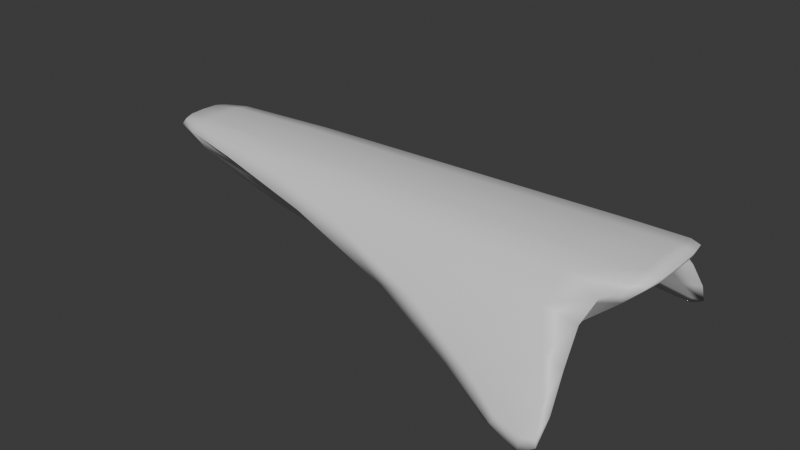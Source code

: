 # Source: DefaultShip.blend  (saved by Blender 4.5.87; exported with 4.5.12 LTS)
import bpy
from mathutils import Matrix  # noqa: F401  (used for matrix-valued properties, if any)

bpy.ops.wm.read_factory_settings(use_empty=True)
scene = bpy.context.scene
scene.name = 'Scene'

# ---- collections
col_collection = bpy.data.collections.new('Collection'); scene.collection.children.link(col_collection)

# ---- materials (node trees are filled in below, after node groups)
mat_material = bpy.data.materials.new('Material')
mat_material.alpha_threshold = 0.0
mat_material.roughness = 0.5
mat_material.line_color = (0.0, 0.0, 0.0, 1.0)

# ---- material node trees
mat_material.use_nodes = True; mat_material.node_tree.nodes.clear()
_N = mat_material.node_tree.nodes; _L = mat_material.node_tree.links
n0 = _N.new('ShaderNodeOutputMaterial'); n0.name = 'Material Output'; n0.location = (200, 100)
n1 = _N.new('ShaderNodeBsdfPrincipled'); n1.name = 'Principled BSDF'; n1.location = (-200, 100)
n1.inputs[3].default_value = 1.45
_L.new(n1.outputs[0], n0.inputs[0])
n0.is_active_output = True

# ---- world
world_world = bpy.data.worlds.new('World'); scene.world = world_world
world_world.use_nodes = True; world_world.node_tree.nodes.clear()
_N = world_world.node_tree.nodes; _L = world_world.node_tree.links
n0 = _N.new('ShaderNodeOutputWorld'); n0.name = 'World Output'; n0.location = (200, 100)
n1 = _N.new('ShaderNodeBackground'); n1.name = 'Background'; n1.location = (-200, 100)
n1.inputs[0].default_value = (0.05088, 0.05088, 0.05088, 1.0)
_L.new(n1.outputs[0], n0.inputs[0])
n0.is_active_output = True
world_world.color = (0.05088, 0.05088, 0.05088)
world_world.sun_shadow_jitter_overblur = 0.0

# ---- meshes
me_body = bpy.data.meshes.new('Body')
me_body.from_pydata([(4.414, -0.75, 0.9327), (2.763, -0.3646, -0.6145), (-5.309, -0.4797, 0.7738), (-3.817, -0.2558, -0.237), (3.254, -0.977, 0.8522), (1.675, -0.4979, -0.6824), (-3.02, -0.8563, 0.7707), (-1.631, -0.4331, -0.5148), (-5.182, -0.4529, 0.4056), (3.811, -0.5779, 0.3731), (2.912, -1.037, 0.4491), (-2.977, -0.9088, 0.4074), (3.301, -1.856, -0.1572), (0.8428, -1.746, -0.1674), (4.056, -0.7954, 0.5433), (2.717, -0.4738, -0.695), (3.499, -1.856, 0.02152), (1.05, -1.746, 0.009578), (3.307, -0.465, 0.286), (2.547, -0.3276, -0.4298), (3.841, -2.433, -0.8724), (3.124, -2.396, -0.8724), (3.691, -2.433, -1.007), (2.969, -2.396, -1.007), (-3.815, 0.0, -0.298), (4.475, 0.0, 0.9551), (-5.382, 0.0, 0.7973), (2.418, 0.0, -0.9751), (1.508, 0.0, -0.9622), (2.803, 0.0, 0.9808), (-1.266, 0.0, -0.7441), (-3.172, 0.0, 0.8992), (4.33, 0.0, 0.7506), (-5.395, 0.0, 0.3968), (2.5, 0.0, -0.8614), (4.074, 0.0, 0.62), (2.369, 0.0, -0.5421), (3.383, 0.0, 0.4122), (-3.814, -0.1304, -0.2879), (3.86, -1.877, -0.06577), (-5.397, -0.4985, 0.6588), (3.329, -0.6961, -0.1222), (-4.834, -0.6085, 0.8072), (4.464, -0.4684, 0.9513), (2.457, -0.4972, -0.7058), (3.573, -2.224, -0.6814), (4.219, -0.8342, 0.9406), (0.135, -0.485, -0.6177), (1.529, -0.2503, -0.9272), (2.075, -0.7448, -0.1211), (2.855, -0.4866, 0.9677), (0.2754, -0.9277, 0.8089), (-3.011, -0.3314, -0.379), (-1.312, -0.2183, -0.7154), (-2.356, -0.647, -0.0553), (-3.162, -0.4218, 0.8858), (-4.517, -0.342, 0.04356), (4.346, -0.8155, 0.8381), (3.883, -1.123, 0.7067), (-3.683, -0.948, 0.6155), (0.1015, -1.005, 0.3187), (3.757, -0.917, 0.4899), (2.312, -1.801, 0.0489), (0.4862, -1.725, -0.081), (4.302, -0.4582, 0.7294), (-4.616, -0.6526, 0.42), (3.287, -0.5419, -0.1207), (4.041, -0.3643, 0.5891), (2.807, -0.4192, -0.66), (3.945, -0.6555, 0.4066), (-1.023, -1.325, 0.2615), (2.893, -0.4253, -0.06734), (-0.8409, -1.32, 0.4543), (3.37, -0.3058, 0.3906), (3.575, -0.5341, 0.3651), (2.601, -0.3393, -0.5526), (3.573, -2.459, -0.9262), (3.872, -2.477, -1.008), (3.087, -2.44, -1.008), (3.387, -2.459, -1.09), (2.427, -2.15, -0.5111), (3.183, -1.432, 0.4926), (2.228, -2.15, -0.6827), (2.974, -1.438, 0.2922), (-5.369, -0.2869, 0.7932), (2.456, -0.2361, -0.9401), (2.034, -1.801, -0.1957), (-5.368, -0.2344, 0.3979), (2.533, -0.1776, -0.8306), (2.399, -0.1892, -0.5229), (3.763, -2.224, -0.5096), (2.349, 0.0, -0.7819), (2.799, 0.0, -0.05449), (4.223, 0.0, 0.6632), (2.527, 0.0, -0.9235), (-4.774, 0.0, 0.05055), (3.813, 0.0, 0.5962), (-0.1419, 0.0, 0.9418), (-2.642, 0.0, -0.5598), (4.192, 0.0, 0.992), (0.2491, 0.0, -0.8782), (4.44, 0.0, 0.8622), (2.167, 0.0, -0.9922), (-5.571, 0.0, 0.6482), (-4.802, 0.0, 0.8649), (-4.802, -0.3463, 0.8574), (-4.912, -0.6996, 0.6791), (2.203, -0.2488, -0.9564), (4.426, -0.4743, 0.8575), (1.217, -1.374, 0.5037), (0.2349, -0.2457, -0.8456), (4.162, -0.9684, 0.8161), (4.197, -0.4787, 0.9852), (-2.686, -0.1614, -0.5376), (3.139, -2.191, -0.4848), (-0.09329, -0.4668, 0.9258), (-0.04407, -0.7216, -0.1065), (3.058, -0.7361, -0.1256), (3.784, -0.3404, 0.5671), (-3.819, -0.505, -4.068e-05), (3.371, -0.6151, -0.1301), (2.562, -0.2069, -0.8906), (-1.643, -1.308, 0.3552), (2.811, -0.2504, -0.0561), (3.085, -0.5007, -0.0933), (3.635, -2.551, -1.152), (2.093, -2.142, -0.6039), (3.917, -2.241, -0.602), (2.871, -2.191, -0.7211), (2.382, -0.1676, -0.7533), (0.9526, -1.383, 0.2337), (4.189, -0.4082, 0.6322), (-4.745, -0.1706, 0.05089), (3.794, -1.463, 0.4027), (-5.549, -0.2656, 0.649), (4.414, 0.75, 0.9327), (2.763, 0.3646, -0.6145), (-5.309, 0.4797, 0.7738), (-3.817, 0.2558, -0.237), (3.254, 0.977, 0.8522), (1.675, 0.4979, -0.6824), (-3.02, 0.8563, 0.7707), (-1.631, 0.4331, -0.5148), (-5.182, 0.4529, 0.4056), (3.811, 0.5779, 0.3731), (2.912, 1.037, 0.4491), (-2.977, 0.9088, 0.4074), (3.301, 1.856, -0.1572), (0.8428, 1.746, -0.1674), (4.056, 0.7954, 0.5433), (2.717, 0.4738, -0.695), (3.499, 1.856, 0.02152), (1.05, 1.746, 0.009578), (3.307, 0.465, 0.286), (2.547, 0.3276, -0.4298), (3.841, 2.433, -0.8724), (3.124, 2.396, -0.8724), (3.691, 2.433, -1.007), (2.969, 2.396, -1.007), (-3.814, 0.1304, -0.2879), (3.86, 1.877, -0.06577), (-5.397, 0.4985, 0.6588), (3.329, 0.6961, -0.1222), (-4.834, 0.6085, 0.8072), (4.464, 0.4684, 0.9513), (2.457, 0.4972, -0.7058), (3.573, 2.224, -0.6814), (4.219, 0.8342, 0.9406), (0.135, 0.485, -0.6177), (1.529, 0.2503, -0.9272), (2.075, 0.7448, -0.1211), (2.855, 0.4866, 0.9677), (0.2754, 0.9277, 0.8089), (-3.011, 0.3314, -0.379), (-1.312, 0.2183, -0.7154), (-2.356, 0.647, -0.0553), (-3.162, 0.4218, 0.8858), (-4.517, 0.342, 0.04356), (4.346, 0.8155, 0.8381), (3.883, 1.123, 0.7067), (-3.683, 0.948, 0.6155), (0.1015, 1.005, 0.3187), (3.757, 0.917, 0.4899), (2.312, 1.801, 0.0489), (0.4862, 1.725, -0.081), (4.302, 0.4582, 0.7294), (-4.616, 0.6526, 0.42), (3.287, 0.5419, -0.1207), (4.041, 0.3643, 0.5891), (2.807, 0.4192, -0.66), (3.945, 0.6555, 0.4066), (-1.023, 1.325, 0.2615), (2.893, 0.4253, -0.06734), (-0.8409, 1.32, 0.4543), (3.37, 0.3058, 0.3906), (3.575, 0.5341, 0.3651), (2.601, 0.3393, -0.5526), (3.573, 2.459, -0.9262), (3.872, 2.477, -1.008), (3.087, 2.44, -1.008), (3.387, 2.459, -1.09), (2.427, 2.15, -0.5111), (3.183, 1.432, 0.4926), (2.228, 2.15, -0.6827), (2.974, 1.438, 0.2922), (-5.369, 0.2869, 0.7932), (2.456, 0.2361, -0.9401), (2.034, 1.801, -0.1957), (-5.368, 0.2344, 0.3979), (2.533, 0.1776, -0.8306), (2.399, 0.1892, -0.5229), (3.763, 2.224, -0.5096), (-4.802, 0.3463, 0.8574), (-4.912, 0.6996, 0.6791), (2.203, 0.2488, -0.9564), (4.426, 0.4743, 0.8575), (1.217, 1.374, 0.5037), (0.2349, 0.2457, -0.8456), (4.162, 0.9684, 0.8161), (4.197, 0.4787, 0.9852), (-2.686, 0.1614, -0.5376), (3.139, 2.191, -0.4848), (-0.09329, 0.4668, 0.9258), (-0.04407, 0.7216, -0.1065), (3.058, 0.7361, -0.1256), (3.784, 0.3404, 0.5671), (-3.819, 0.505, -4.068e-05), (3.371, 0.6151, -0.1301), (2.562, 0.2069, -0.8906), (-1.643, 1.308, 0.3552), (2.811, 0.2504, -0.0561), (3.085, 0.5007, -0.0933), (3.635, 2.551, -1.152), (2.093, 2.142, -0.6039), (3.917, 2.241, -0.602), (2.871, 2.191, -0.7211), (2.382, 0.1676, -0.7533), (0.9526, 1.383, 0.2337), (4.189, 0.4082, 0.6322), (-4.745, 0.1706, 0.05089), (3.794, 1.463, 0.4027), (-5.549, 0.2656, 0.649)], [], [(31, 104, 105, 55), (104, 26, 84, 105), (105, 84, 2, 42), (55, 105, 42, 6), (11, 59, 106, 65), (59, 6, 42, 106), (106, 42, 2, 40), (65, 106, 40, 8), (28, 102, 107, 48), (102, 27, 85, 107), (107, 85, 15, 44), (48, 107, 44, 5), (32, 101, 108, 64), (101, 25, 43, 108), (108, 43, 0, 57), (64, 108, 57, 14), (4, 51, 109, 81), (51, 6, 72, 109), (109, 72, 17, 62), (81, 109, 62, 16), (30, 100, 110, 53), (100, 28, 48, 110), (110, 48, 5, 47), (53, 110, 47, 7), (14, 57, 111, 61), (57, 0, 46, 111), (111, 46, 4, 58), (61, 111, 58, 10), (25, 99, 112, 43), (99, 29, 50, 112), (112, 50, 4, 46), (43, 112, 46, 0), (24, 98, 113, 38), (98, 30, 53, 113), (113, 53, 7, 52), (38, 113, 52, 3), (16, 62, 114, 90), (62, 17, 80, 114), (114, 80, 21, 76), (90, 114, 76, 20), (29, 97, 115, 50), (97, 31, 55, 115), (115, 55, 6, 51), (50, 115, 51, 4), (5, 49, 116, 47), (49, 10, 60, 116), (116, 60, 11, 54), (47, 116, 54, 7), (15, 41, 117, 44), (41, 14, 61, 117), (117, 61, 10, 49), (44, 117, 49, 5), (35, 67, 118, 96), (67, 9, 74, 118), (118, 74, 18, 73), (96, 118, 73, 37), (7, 54, 119, 52), (54, 11, 65, 119), (119, 65, 8, 56), (52, 119, 56, 3), (1, 66, 120, 68), (66, 9, 69, 120), (120, 69, 14, 41), (68, 120, 41, 15), (34, 88, 121, 94), (88, 1, 68, 121), (121, 68, 15, 85), (94, 121, 85, 27), (6, 59, 122, 72), (59, 11, 70, 122), (122, 70, 13, 63), (72, 122, 63, 17), (36, 92, 123, 89), (92, 37, 73, 123), (123, 73, 18, 71), (89, 123, 71, 19), (9, 66, 124, 74), (66, 1, 75, 124), (124, 75, 19, 71), (74, 124, 71, 18), (22, 77, 125, 79), (77, 20, 76, 125), (125, 76, 21, 78), (79, 125, 78, 23), (17, 63, 126, 80), (63, 13, 82, 126), (126, 82, 23, 78), (80, 126, 78, 21), (12, 39, 127, 45), (39, 16, 90, 127), (127, 90, 20, 77), (45, 127, 77, 22), (13, 86, 128, 82), (86, 12, 45, 128), (128, 45, 22, 79), (82, 128, 79, 23), (1, 88, 129, 75), (88, 34, 91, 129), (129, 91, 36, 89), (75, 129, 89, 19), (11, 60, 130, 70), (60, 10, 83, 130), (130, 83, 12, 86), (70, 130, 86, 13), (9, 67, 131, 69), (67, 35, 93, 131), (131, 93, 32, 64), (69, 131, 64, 14), (3, 56, 132, 38), (56, 8, 87, 132), (132, 87, 33, 95), (38, 132, 95, 24), (10, 58, 133, 83), (58, 4, 81, 133), (133, 81, 16, 39), (83, 133, 39, 12), (8, 40, 134, 87), (40, 2, 84, 134), (134, 84, 26, 103), (87, 134, 103, 33), (31, 176, 212, 104), (104, 212, 205, 26), (212, 163, 137, 205), (176, 141, 163, 212), (146, 186, 213, 180), (180, 213, 163, 141), (213, 161, 137, 163), (186, 143, 161, 213), (28, 169, 214, 102), (102, 214, 206, 27), (214, 165, 150, 206), (169, 140, 165, 214), (32, 185, 215, 101), (101, 215, 164, 25), (215, 178, 135, 164), (185, 149, 178, 215), (139, 202, 216, 172), (172, 216, 193, 141), (216, 183, 152, 193), (202, 151, 183, 216), (30, 174, 217, 100), (100, 217, 169, 28), (217, 168, 140, 169), (174, 142, 168, 217), (149, 182, 218, 178), (178, 218, 167, 135), (218, 179, 139, 167), (182, 145, 179, 218), (25, 164, 219, 99), (99, 219, 171, 29), (219, 167, 139, 171), (164, 135, 167, 219), (24, 159, 220, 98), (98, 220, 174, 30), (220, 173, 142, 174), (159, 138, 173, 220), (151, 211, 221, 183), (183, 221, 201, 152), (221, 197, 156, 201), (211, 155, 197, 221), (29, 171, 222, 97), (97, 222, 176, 31), (222, 172, 141, 176), (171, 139, 172, 222), (140, 168, 223, 170), (170, 223, 181, 145), (223, 175, 146, 181), (168, 142, 175, 223), (150, 165, 224, 162), (162, 224, 182, 149), (224, 170, 145, 182), (165, 140, 170, 224), (35, 96, 225, 188), (188, 225, 195, 144), (225, 194, 153, 195), (96, 37, 194, 225), (142, 173, 226, 175), (175, 226, 186, 146), (226, 177, 143, 186), (173, 138, 177, 226), (136, 189, 227, 187), (187, 227, 190, 144), (227, 162, 149, 190), (189, 150, 162, 227), (34, 94, 228, 209), (209, 228, 189, 136), (228, 206, 150, 189), (94, 27, 206, 228), (141, 193, 229, 180), (180, 229, 191, 146), (229, 184, 148, 191), (193, 152, 184, 229), (36, 210, 230, 92), (92, 230, 194, 37), (230, 192, 153, 194), (210, 154, 192, 230), (144, 195, 231, 187), (187, 231, 196, 136), (231, 192, 154, 196), (195, 153, 192, 231), (157, 200, 232, 198), (198, 232, 197, 155), (232, 199, 156, 197), (200, 158, 199, 232), (152, 201, 233, 184), (184, 233, 203, 148), (233, 199, 158, 203), (201, 156, 199, 233), (147, 166, 234, 160), (160, 234, 211, 151), (234, 198, 155, 211), (166, 157, 198, 234), (148, 203, 235, 207), (207, 235, 166, 147), (235, 200, 157, 166), (203, 158, 200, 235), (136, 196, 236, 209), (209, 236, 91, 34), (236, 210, 36, 91), (196, 154, 210, 236), (146, 191, 237, 181), (181, 237, 204, 145), (237, 207, 147, 204), (191, 148, 207, 237), (144, 190, 238, 188), (188, 238, 93, 35), (238, 185, 32, 93), (190, 149, 185, 238), (138, 159, 239, 177), (177, 239, 208, 143), (239, 95, 33, 208), (159, 24, 95, 239), (145, 204, 240, 179), (179, 240, 202, 139), (240, 160, 151, 202), (204, 147, 160, 240), (143, 208, 241, 161), (161, 241, 205, 137), (241, 103, 26, 205), (208, 33, 103, 241)])
me_body.polygons.foreach_set('use_smooth', [True] * 240)
_uv = me_body.uv_layers.new(name='UVMap')
_uv.uv.foreach_set('vector', [0.6695, 0.6821, 0.7728, 0.7907, 0.7495, 0.8123, 0.6409, 0.7082, 0.7728, 0.7907, 0.8086, 0.8311, 0.7878, 0.8471, 0.7495, 0.8123, 0.7495, 0.8123, 0.7878, 0.8471, 0.7716, 0.8544, 0.7341, 0.8312, 0.6409, 0.7082, 0.7495, 0.8123, 0.7341, 0.8312, 0.6023, 0.7275, 0.9522, 0.659, 0.9827, 0.7202, 0.9997, 0.8353, 0.9719, 0.8114, 0.6343, 0.7817, 0.6023, 0.7275, 0.7341, 0.8312, 0.7301, 0.8468, 0.7301, 0.8468, 0.7341, 0.8312, 0.7716, 0.8544, 0.7753, 0.8671, 0.9719, 0.8114, 0.9997, 0.8353, 0.9956, 0.8847, 0.971, 0.8659, 0.6917, 0.3046, 0.6723, 0.2486, 0.6927, 0.2386, 0.7126, 0.2954, 0.6723, 0.2486, 0.6658, 0.2266, 0.6856, 0.2171, 0.6927, 0.2386, 0.6927, 0.2386, 0.6856, 0.2171, 0.708, 0.1857, 0.7155, 0.2076, 0.7126, 0.2954, 0.6927, 0.2386, 0.7155, 0.2076, 0.7385, 0.2735, 0.04985, 0.1611, 0.03557, 0.1594, 0.04189, 0.1166, 0.0581, 0.1195, 0.1732, 0.1784, 0.1804, 0.1843, 0.153, 0.2162, 0.1447, 0.2124, 0.1447, 0.2124, 0.153, 0.2162, 0.1415, 0.2361, 0.1333, 0.2428, 0.0581, 0.1195, 0.04189, 0.1166, 0.05002, 0.08606, 0.08745, 0.08976, 0.1958, 0.3243, 0.3879, 0.5156, 0.2925, 0.4894, 0.1632, 0.366, 0.3879, 0.5156, 0.6023, 0.7275, 0.4256, 0.622, 0.2925, 0.4894, 0.2925, 0.4894, 0.4256, 0.622, 0.2636, 0.5402, 0.1819, 0.459, 0.1632, 0.366, 0.2925, 0.4894, 0.1819, 0.459, 0.1022, 0.3862, 0.7759, 0.5426, 0.7302, 0.4119, 0.7519, 0.4059, 0.7962, 0.5399, 0.7302, 0.4119, 0.6917, 0.3046, 0.7126, 0.2954, 0.7519, 0.4059, 0.7519, 0.4059, 0.7126, 0.2954, 0.7385, 0.2735, 0.7834, 0.406, 0.7962, 0.5399, 0.7519, 0.4059, 0.7834, 0.406, 0.8299, 0.5607, 0.7612, 0.03473, 0.7662, 0.0006201, 0.7808, 0.01449, 0.7757, 0.05904, 0.1333, 0.2428, 0.1415, 0.2361, 0.146, 0.2519, 0.1364, 0.2665, 0.1364, 0.2665, 0.146, 0.2519, 0.1958, 0.3243, 0.1425, 0.2969, 0.7757, 0.05904, 0.7808, 0.01449, 0.7944, 0.03894, 0.8114, 0.1292, 0.1804, 0.1843, 0.1996, 0.2018, 0.1696, 0.2321, 0.153, 0.2162, 0.1996, 0.2018, 0.2883, 0.2905, 0.2536, 0.3181, 0.1696, 0.2321, 0.1696, 0.2321, 0.2536, 0.3181, 0.1958, 0.3243, 0.146, 0.2519, 0.153, 0.2162, 0.1696, 0.2321, 0.146, 0.2519, 0.1415, 0.2361, 0.8644, 0.7637, 0.8209, 0.6617, 0.8362, 0.66, 0.8755, 0.7587, 0.8209, 0.6617, 0.7759, 0.5426, 0.7962, 0.5399, 0.8362, 0.66, 0.8362, 0.66, 0.7962, 0.5399, 0.8299, 0.5607, 0.8649, 0.683, 0.8755, 0.7587, 0.8362, 0.66, 0.8649, 0.683, 0.8874, 0.7548, 0.1022, 0.3862, 0.1819, 0.459, 0.08619, 0.4483, 0.04355, 0.4106, 0.1819, 0.459, 0.2636, 0.5402, 0.1322, 0.4943, 0.08619, 0.4483, 0.08619, 0.4483, 0.1322, 0.4943, 0.05905, 0.4777, 0.02504, 0.4536, 0.04355, 0.4106, 0.08619, 0.4483, 0.02504, 0.4536, 0.01172, 0.4326, 0.2883, 0.2905, 0.4761, 0.4826, 0.4424, 0.5093, 0.2536, 0.3181, 0.4761, 0.4826, 0.6695, 0.6821, 0.6409, 0.7082, 0.4424, 0.5093, 0.4424, 0.5093, 0.6409, 0.7082, 0.6023, 0.7275, 0.3879, 0.5156, 0.2536, 0.3181, 0.4424, 0.5093, 0.3879, 0.5156, 0.1958, 0.3243, 0.7385, 0.2735, 0.7804, 0.2221, 0.8376, 0.4079, 0.7834, 0.406, 0.7804, 0.2221, 0.8114, 0.1292, 0.8796, 0.3821, 0.8376, 0.4079, 0.8376, 0.4079, 0.8796, 0.3821, 0.9522, 0.659, 0.8908, 0.6145, 0.7834, 0.406, 0.8376, 0.4079, 0.8908, 0.6145, 0.8299, 0.5607, 0.708, 0.1857, 0.7408, 0.1172, 0.7509, 0.139, 0.7155, 0.2076, 0.7408, 0.1172, 0.7612, 0.03473, 0.7757, 0.05904, 0.7509, 0.139, 0.7509, 0.139, 0.7757, 0.05904, 0.8114, 0.1292, 0.7804, 0.2221, 0.7155, 0.2076, 0.7509, 0.139, 0.7804, 0.2221, 0.7385, 0.2735, 0.07625, 0.1646, 0.08585, 0.1316, 0.1088, 0.1393, 0.09976, 0.1694, 0.08585, 0.1316, 0.1169, 0.1113, 0.1362, 0.1234, 0.1088, 0.1393, 0.007718, 0.5311, 0.03607, 0.5123, 0.06066, 0.5237, 0.04967, 0.5379, 0.001946, 0.5636, 0.007718, 0.5311, 0.04967, 0.5379, 0.04607, 0.5655, 0.8299, 0.5607, 0.8908, 0.6145, 0.9181, 0.7471, 0.8649, 0.683, 0.8908, 0.6145, 0.9522, 0.659, 0.9719, 0.8114, 0.9181, 0.7471, 0.9181, 0.7471, 0.9719, 0.8114, 0.971, 0.8659, 0.9264, 0.8127, 0.8649, 0.683, 0.9181, 0.7471, 0.9264, 0.8127, 0.8874, 0.7548, 0.252, 0.1008, 0.1849, 0.1038, 0.1784, 0.09607, 0.25, 0.09382, 0.1849, 0.1038, 0.1169, 0.1113, 0.1044, 0.1024, 0.1784, 0.09607, 0.1784, 0.09607, 0.1044, 0.1024, 0.08745, 0.08976, 0.1791, 0.08795, 0.25, 0.09382, 0.1784, 0.09607, 0.1791, 0.08795, 0.2553, 0.08606, 0.2985, 0.103, 0.2841, 0.1018, 0.284, 0.09516, 0.2994, 0.09912, 0.2841, 0.1018, 0.252, 0.1008, 0.25, 0.09382, 0.284, 0.09516, 0.284, 0.09516, 0.25, 0.09382, 0.2553, 0.08606, 0.2883, 0.08702, 0.2994, 0.09912, 0.284, 0.09516, 0.2883, 0.08702, 0.3034, 0.09224, 0.6023, 0.7275, 0.6343, 0.7817, 0.4734, 0.6784, 0.4256, 0.622, 0.9827, 0.7202, 0.9522, 0.659, 0.9383, 0.4734, 0.9518, 0.5298, 0.9518, 0.5298, 0.9383, 0.4734, 0.9432, 0.2934, 0.9459, 0.3267, 0.4256, 0.622, 0.4734, 0.6784, 0.2961, 0.5809, 0.2636, 0.5402, 0.1701, 0.571, 0.1132, 0.5685, 0.1137, 0.5463, 0.1677, 0.5546, 0.1132, 0.5685, 0.04607, 0.5655, 0.04967, 0.5379, 0.1137, 0.5463, 0.1137, 0.5463, 0.04967, 0.5379, 0.06066, 0.5237, 0.1099, 0.5293, 0.1677, 0.5546, 0.1137, 0.5463, 0.1099, 0.5293, 0.1547, 0.5405, 0.1169, 0.1113, 0.1849, 0.1038, 0.198, 0.1176, 0.1362, 0.1234, 0.1849, 0.1038, 0.252, 0.1008, 0.259, 0.1143, 0.198, 0.1176, 0.1005, 0.5123, 0.1637, 0.5314, 0.1547, 0.5405, 0.1099, 0.5293, 0.03607, 0.5123, 0.1005, 0.5123, 0.1099, 0.5293, 0.06066, 0.5237, 0.9827, 0.02615, 0.9819, 0.009845, 0.9997, 0.02757, 0.9949, 0.051, 0.0002657, 0.4394, 0.01172, 0.4326, 0.02504, 0.4536, 0.005198, 0.4654, 0.005198, 0.4654, 0.02504, 0.4536, 0.05905, 0.4777, 0.05236, 0.4894, 0.9949, 0.051, 0.9997, 0.02757, 0.9972, 0.07854, 0.9921, 0.08816, 0.2636, 0.5402, 0.2961, 0.5809, 0.1491, 0.5211, 0.1322, 0.4943, 0.9459, 0.3267, 0.9432, 0.2934, 0.9712, 0.1587, 0.9714, 0.1725, 0.9714, 0.1725, 0.9712, 0.1587, 0.9921, 0.08816, 0.9972, 0.07854, 0.1322, 0.4943, 0.1491, 0.5211, 0.05236, 0.4894, 0.05905, 0.4777, 0.8999, 0.0763, 0.8862, 0.02834, 0.9409, 0.01327, 0.9512, 0.04239, 0.07367, 0.3679, 0.1022, 0.3862, 0.04355, 0.4106, 0.0277, 0.4059, 0.0277, 0.4059, 0.04355, 0.4106, 0.01172, 0.4326, 0.0002657, 0.4394, 0.9512, 0.04239, 0.9409, 0.01327, 0.9819, 0.009845, 0.9827, 0.02615, 0.9432, 0.2934, 0.9226, 0.1875, 0.9641, 0.1026, 0.9712, 0.1587, 0.9226, 0.1875, 0.8999, 0.0763, 0.9512, 0.04239, 0.9641, 0.1026, 0.9641, 0.1026, 0.9512, 0.04239, 0.9827, 0.02615, 0.9949, 0.051, 0.9712, 0.1587, 0.9641, 0.1026, 0.9949, 0.051, 0.9921, 0.08816, 0.252, 0.1008, 0.2841, 0.1018, 0.2869, 0.1155, 0.259, 0.1143, 0.2841, 0.1018, 0.2985, 0.103, 0.2998, 0.1154, 0.2869, 0.1155, 0.1894, 0.5543, 0.1929, 0.572, 0.1701, 0.571, 0.1677, 0.5546, 0.1637, 0.5314, 0.1894, 0.5543, 0.1677, 0.5546, 0.1547, 0.5405, 0.9522, 0.659, 0.8796, 0.3821, 0.8928, 0.2964, 0.9383, 0.4734, 0.8796, 0.3821, 0.8114, 0.1292, 0.8502, 0.1151, 0.8928, 0.2964, 0.8928, 0.2964, 0.8502, 0.1151, 0.8999, 0.0763, 0.9226, 0.1875, 0.9383, 0.4734, 0.8928, 0.2964, 0.9226, 0.1875, 0.9432, 0.2934, 0.1169, 0.1113, 0.08585, 0.1316, 0.0718, 0.1254, 0.1044, 0.1024, 0.08585, 0.1316, 0.07625, 0.1646, 0.06237, 0.1626, 0.0718, 0.1254, 0.0718, 0.1254, 0.06237, 0.1626, 0.04985, 0.1611, 0.0581, 0.1195, 0.1044, 0.1024, 0.0718, 0.1254, 0.0581, 0.1195, 0.08745, 0.08976, 0.8874, 0.7548, 0.9264, 0.8127, 0.9207, 0.8383, 0.8755, 0.7587, 0.9264, 0.8127, 0.971, 0.8659, 0.9613, 0.8899, 0.9207, 0.8383, 0.9207, 0.8383, 0.9613, 0.8899, 0.9451, 0.9045, 0.9082, 0.8485, 0.8755, 0.7587, 0.9207, 0.8383, 0.9082, 0.8485, 0.8644, 0.7637, 0.8114, 0.1292, 0.7944, 0.03894, 0.834, 0.04281, 0.8502, 0.1151, 0.1425, 0.2969, 0.1958, 0.3243, 0.1632, 0.366, 0.1185, 0.3319, 0.1185, 0.3319, 0.1632, 0.366, 0.1022, 0.3862, 0.07367, 0.3679, 0.8502, 0.1151, 0.834, 0.04281, 0.8862, 0.02834, 0.8999, 0.0763, 0.971, 0.8659, 0.9956, 0.8847, 0.9834, 0.9086, 0.9613, 0.8899, 0.7753, 0.8671, 0.7716, 0.8544, 0.7878, 0.8471, 0.8018, 0.8633, 0.8018, 0.8633, 0.7878, 0.8471, 0.8086, 0.8311, 0.8227, 0.8491, 0.9613, 0.8899, 0.9834, 0.9086, 0.9649, 0.9268, 0.9451, 0.9045, 0.6821, 0.6695, 0.7082, 0.6409, 0.8123, 0.7495, 0.7907, 0.7728, 0.7907, 0.7728, 0.8123, 0.7495, 0.8471, 0.7878, 0.8311, 0.8086, 0.8123, 0.7495, 0.8312, 0.7341, 0.8544, 0.7716, 0.8471, 0.7878, 0.7082, 0.6409, 0.7275, 0.6023, 0.8312, 0.7341, 0.8123, 0.7495, 0.659, 0.9522, 0.8114, 0.9719, 0.8353, 0.9997, 0.7202, 0.9827, 0.7817, 0.6343, 0.8468, 0.7301, 0.8312, 0.7341, 0.7275, 0.6023, 0.8468, 0.7301, 0.8671, 0.7753, 0.8544, 0.7716, 0.8312, 0.7341, 0.8114, 0.9719, 0.8659, 0.971, 0.8847, 0.9956, 0.8353, 0.9997, 0.3046, 0.6917, 0.2954, 0.7126, 0.2386, 0.6927, 0.2486, 0.6723, 0.2486, 0.6723, 0.2386, 0.6927, 0.2171, 0.6856, 0.2266, 0.6658, 0.2386, 0.6927, 0.2076, 0.7155, 0.1857, 0.708, 0.2171, 0.6856, 0.2954, 0.7126, 0.2735, 0.7385, 0.2076, 0.7155, 0.2386, 0.6927, 0.07639, 0.01456, 0.03483, 0.02281, 0.03195, 0.006609, 0.07475, 0.0002892, 0.1784, 0.1732, 0.2124, 0.1447, 0.2162, 0.153, 0.1843, 0.1804, 0.2124, 0.1447, 0.2428, 0.1333, 0.2361, 0.1415, 0.2162, 0.153, 0.03483, 0.02281, 0.005078, 0.05217, 0.001373, 0.01473, 0.03195, 0.006609, 0.3243, 0.1958, 0.366, 0.1632, 0.4894, 0.2925, 0.5156, 0.3879, 0.5156, 0.3879, 0.4894, 0.2925, 0.622, 0.4256, 0.7275, 0.6023, 0.4894, 0.2925, 0.459, 0.1819, 0.5402, 0.2636, 0.622, 0.4256, 0.366, 0.1632, 0.3862, 0.1022, 0.459, 0.1819, 0.4894, 0.2925, 0.5426, 0.7759, 0.5399, 0.7962, 0.4059, 0.7519, 0.4119, 0.7302, 0.4119, 0.7302, 0.4059, 0.7519, 0.2954, 0.7126, 0.3046, 0.6917, 0.4059, 0.7519, 0.406, 0.7834, 0.2735, 0.7385, 0.2954, 0.7126, 0.5399, 0.7962, 0.5607, 0.8299, 0.406, 0.7834, 0.4059, 0.7519, 0.03473, 0.7612, 0.05904, 0.7757, 0.01449, 0.7808, 0.00062, 0.7662, 0.2428, 0.1333, 0.2665, 0.1364, 0.2519, 0.146, 0.2361, 0.1415, 0.2665, 0.1364, 0.2969, 0.1425, 0.3243, 0.1958, 0.2519, 0.146, 0.05904, 0.7757, 0.1292, 0.8114, 0.03894, 0.7944, 0.01449, 0.7808, 0.1843, 0.1804, 0.2162, 0.153, 0.2321, 0.1696, 0.2018, 0.1996, 0.2018, 0.1996, 0.2321, 0.1696, 0.3181, 0.2536, 0.2905, 0.2883, 0.2321, 0.1696, 0.2519, 0.146, 0.3243, 0.1958, 0.3181, 0.2536, 0.2162, 0.153, 0.2361, 0.1415, 0.2519, 0.146, 0.2321, 0.1696, 0.7637, 0.8644, 0.7587, 0.8755, 0.66, 0.8362, 0.6617, 0.8209, 0.6617, 0.8209, 0.66, 0.8362, 0.5399, 0.7962, 0.5426, 0.7759, 0.66, 0.8362, 0.683, 0.8649, 0.5607, 0.8299, 0.5399, 0.7962, 0.7587, 0.8755, 0.7548, 0.8874, 0.683, 0.8649, 0.66, 0.8362, 0.3862, 0.1022, 0.4106, 0.04355, 0.4483, 0.08619, 0.459, 0.1819, 0.459, 0.1819, 0.4483, 0.08619, 0.4943, 0.1322, 0.5402, 0.2636, 0.4483, 0.08619, 0.4536, 0.02504, 0.4777, 0.05905, 0.4943, 0.1322, 0.4106, 0.04355, 0.4326, 0.01172, 0.4536, 0.02504, 0.4483, 0.08619, 0.2905, 0.2883, 0.3181, 0.2536, 0.5093, 0.4424, 0.4826, 0.4761, 0.4826, 0.4761, 0.5093, 0.4424, 0.7082, 0.6409, 0.6821, 0.6695, 0.5093, 0.4424, 0.5156, 0.3879, 0.7275, 0.6023, 0.7082, 0.6409, 0.3181, 0.2536, 0.3243, 0.1958, 0.5156, 0.3879, 0.5093, 0.4424, 0.2735, 0.7385, 0.406, 0.7834, 0.4079, 0.8376, 0.2221, 0.7804, 0.2221, 0.7804, 0.4079, 0.8376, 0.3821, 0.8796, 0.1292, 0.8114, 0.4079, 0.8376, 0.6145, 0.8908, 0.659, 0.9522, 0.3821, 0.8796, 0.406, 0.7834, 0.5607, 0.8299, 0.6145, 0.8908, 0.4079, 0.8376, 0.1857, 0.708, 0.2076, 0.7155, 0.139, 0.7509, 0.1172, 0.7408, 0.1172, 0.7408, 0.139, 0.7509, 0.05904, 0.7757, 0.03473, 0.7612, 0.139, 0.7509, 0.2221, 0.7804, 0.1292, 0.8114, 0.05904, 0.7757, 0.2076, 0.7155, 0.2735, 0.7385, 0.2221, 0.7804, 0.139, 0.7509, 0.07996, 0.04096, 0.08468, 0.06448, 0.05464, 0.07352, 0.04687, 0.05057, 0.04687, 0.05057, 0.05464, 0.07352, 0.03871, 0.1009, 0.02664, 0.08163, 0.004829, 0.5965, 0.04722, 0.5934, 0.05692, 0.6085, 0.03141, 0.6177, 0.001946, 0.5636, 0.04607, 0.5655, 0.04722, 0.5934, 0.004829, 0.5965, 0.5607, 0.8299, 0.683, 0.8649, 0.7471, 0.9181, 0.6145, 0.8908, 0.6145, 0.8908, 0.7471, 0.9181, 0.8114, 0.9719, 0.659, 0.9522, 0.7471, 0.9181, 0.8127, 0.9264, 0.8659, 0.971, 0.8114, 0.9719, 0.683, 0.8649, 0.7548, 0.8874, 0.8127, 0.9264, 0.7471, 0.9181, 0.01616, 0.2167, 0.009136, 0.2147, 0.01139, 0.1431, 0.01913, 0.1496, 0.01913, 0.1496, 0.01139, 0.1431, 0.01774, 0.06907, 0.02664, 0.08163, 0.01139, 0.1431, 0.003264, 0.1439, 0.005078, 0.05217, 0.01774, 0.06907, 0.009136, 0.2147, 0.001373, 0.22, 0.003264, 0.1439, 0.01139, 0.1431, 0.01827, 0.2632, 0.01444, 0.2641, 0.01048, 0.2487, 0.01708, 0.2488, 0.01708, 0.2488, 0.01048, 0.2487, 0.009136, 0.2147, 0.01616, 0.2167, 0.01048, 0.2487, 0.002341, 0.253, 0.001373, 0.22, 0.009136, 0.2147, 0.01444, 0.2641, 0.007559, 0.2682, 0.002341, 0.253, 0.01048, 0.2487, 0.7275, 0.6023, 0.622, 0.4256, 0.6784, 0.4734, 0.7817, 0.6343, 0.7202, 0.9827, 0.5298, 0.9518, 0.4734, 0.9383, 0.659, 0.9522, 0.5298, 0.9518, 0.3267, 0.9459, 0.2934, 0.9432, 0.4734, 0.9383, 0.622, 0.4256, 0.5402, 0.2636, 0.5809, 0.2961, 0.6784, 0.4734, 0.1701, 0.571, 0.1663, 0.5872, 0.1117, 0.5906, 0.1132, 0.5685, 0.1132, 0.5685, 0.1117, 0.5906, 0.04722, 0.5934, 0.04607, 0.5655, 0.1117, 0.5906, 0.1064, 0.6072, 0.05692, 0.6085, 0.04722, 0.5934, 0.1663, 0.5872, 0.1521, 0.6001, 0.1064, 0.6072, 0.1117, 0.5906, 0.02664, 0.08163, 0.03871, 0.1009, 0.03288, 0.1628, 0.01913, 0.1496, 0.01913, 0.1496, 0.03288, 0.1628, 0.02966, 0.2237, 0.01616, 0.2167, 0.09558, 0.6234, 0.1064, 0.6072, 0.1521, 0.6001, 0.1603, 0.6099, 0.03141, 0.6177, 0.05692, 0.6085, 0.1064, 0.6072, 0.09558, 0.6234, 0.02615, 0.9827, 0.051, 0.9949, 0.02757, 0.9997, 0.009845, 0.9819, 0.4394, 0.0002656, 0.4654, 0.005198, 0.4536, 0.02504, 0.4326, 0.01172, 0.4654, 0.005198, 0.4894, 0.05236, 0.4777, 0.05905, 0.4536, 0.02504, 0.051, 0.9949, 0.08816, 0.9921, 0.07854, 0.9972, 0.02757, 0.9997, 0.5402, 0.2636, 0.4943, 0.1322, 0.5211, 0.1491, 0.5809, 0.2961, 0.3267, 0.9459, 0.1725, 0.9714, 0.1587, 0.9712, 0.2934, 0.9432, 0.1725, 0.9714, 0.07854, 0.9972, 0.08816, 0.9921, 0.1587, 0.9712, 0.4943, 0.1322, 0.4777, 0.05905, 0.4894, 0.05236, 0.5211, 0.1491, 0.0763, 0.8999, 0.04239, 0.9512, 0.01327, 0.9409, 0.02834, 0.8862, 0.3679, 0.07367, 0.4059, 0.0277, 0.4106, 0.04355, 0.3862, 0.1022, 0.4059, 0.0277, 0.4394, 0.0002656, 0.4326, 0.01172, 0.4106, 0.04355, 0.04239, 0.9512, 0.02615, 0.9827, 0.009845, 0.9819, 0.01327, 0.9409, 0.2934, 0.9432, 0.1587, 0.9712, 0.1026, 0.9641, 0.1875, 0.9226, 0.1875, 0.9226, 0.1026, 0.9641, 0.04239, 0.9512, 0.0763, 0.8999, 0.1026, 0.9641, 0.051, 0.9949, 0.02615, 0.9827, 0.04239, 0.9512, 0.1587, 0.9712, 0.08816, 0.9921, 0.051, 0.9949, 0.1026, 0.9641, 0.01616, 0.2167, 0.02966, 0.2237, 0.03084, 0.2516, 0.01708, 0.2488, 0.01708, 0.2488, 0.03084, 0.2516, 0.03073, 0.2645, 0.01827, 0.2632, 0.1878, 0.5893, 0.1663, 0.5872, 0.1701, 0.571, 0.1929, 0.572, 0.1603, 0.6099, 0.1521, 0.6001, 0.1663, 0.5872, 0.1878, 0.5893, 0.659, 0.9522, 0.4734, 0.9383, 0.2964, 0.8928, 0.3821, 0.8796, 0.3821, 0.8796, 0.2964, 0.8928, 0.1151, 0.8502, 0.1292, 0.8114, 0.2964, 0.8928, 0.1875, 0.9226, 0.0763, 0.8999, 0.1151, 0.8502, 0.4734, 0.9383, 0.2934, 0.9432, 0.1875, 0.9226, 0.2964, 0.8928, 0.02664, 0.08163, 0.01774, 0.06907, 0.04068, 0.03652, 0.04687, 0.05057, 0.04687, 0.05057, 0.04068, 0.03652, 0.07787, 0.02709, 0.07996, 0.04096, 0.04068, 0.03652, 0.03483, 0.02281, 0.07639, 0.01456, 0.07787, 0.02709, 0.01774, 0.06907, 0.005078, 0.05217, 0.03483, 0.02281, 0.04068, 0.03652, 0.7548, 0.8874, 0.7587, 0.8755, 0.8383, 0.9207, 0.8127, 0.9264, 0.8127, 0.9264, 0.8383, 0.9207, 0.8899, 0.9613, 0.8659, 0.971, 0.8383, 0.9207, 0.8485, 0.9082, 0.9045, 0.9451, 0.8899, 0.9613, 0.7587, 0.8755, 0.7637, 0.8644, 0.8485, 0.9082, 0.8383, 0.9207, 0.1292, 0.8114, 0.1151, 0.8502, 0.04281, 0.834, 0.03894, 0.7944, 0.2969, 0.1425, 0.3319, 0.1185, 0.366, 0.1632, 0.3243, 0.1958, 0.3319, 0.1185, 0.3679, 0.07367, 0.3862, 0.1022, 0.366, 0.1632, 0.1151, 0.8502, 0.0763, 0.8999, 0.02834, 0.8862, 0.04281, 0.834, 0.8659, 0.971, 0.8899, 0.9613, 0.9086, 0.9834, 0.8847, 0.9956, 0.8671, 0.7753, 0.8633, 0.8018, 0.8471, 0.7878, 0.8544, 0.7716, 0.8633, 0.8018, 0.8491, 0.8227, 0.8311, 0.8086, 0.8471, 0.7878, 0.8899, 0.9613, 0.9045, 0.9451, 0.9268, 0.9649, 0.9086, 0.9834])
me_body.materials.append(mat_material)
me_body.use_mirror_vertex_groups = False
me_body.update()

# ---- objects
ob_body = bpy.data.objects.new('Body', me_body)

# ---- transforms, parenting, visibility, modifiers, constraints
ob_body.location = (0.0, 0.0, 0.0)
ob_body.lock_rotations_4d = False
ob_body.empty_display_type = 'ARROWS'
ob_body.lineart.crease_threshold = 0.0

# ---- collection membership
col_collection.objects.link(ob_body)

# ---- scene / render settings (as saved in the file)
scene.frame_start = 1; scene.frame_end = 250; scene.frame_set(1)
scene.render.engine = 'BLENDER_EEVEE_NEXT'
bpy.context.view_layer.update()

# ---- added for rendering (the .blend has no active camera and no usable light): camera, sun
cam_auto = bpy.data.cameras.new('AutoCamera')
cam_auto.lens = 50.0
cam_auto.sensor_width = 36.0
cam_auto.clip_end = 1000.0
ob_auto_camera = bpy.data.objects.new('AutoCamera', cam_auto)
scene.collection.objects.link(ob_auto_camera)
ob_auto_camera.location = (10.0634, -12.7337, 8.40899)
ob_auto_camera.rotation_euler = (1.09748, -7.21219e-08, 0.694738)
scene.camera = ob_auto_camera
light_auto_sun = bpy.data.lights.new('AutoSun', 'SUN')
light_auto_sun.energy = 3.0
light_auto_sun.angle = 0.0523599
ob_auto_sun = bpy.data.objects.new('AutoSun', light_auto_sun)
scene.collection.objects.link(ob_auto_sun)
ob_auto_sun.rotation_euler = (0.872665, 0.174533, 0.523599)
bpy.context.view_layer.update()
